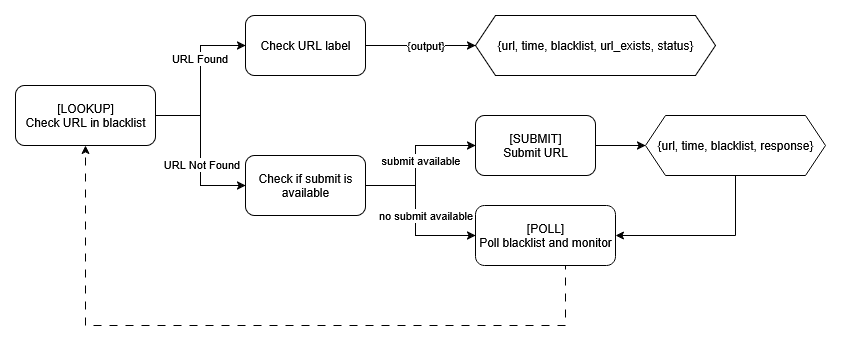

The diagram above was exported from draw.io. Its source (the exported page's mxGraphModel, read from the mxfile embedded in the PNG):
<mxGraphModel dx="1722" dy="933" grid="1" gridSize="10" guides="1" tooltips="1" connect="1" arrows="1" fold="1" page="1" pageScale="1" pageWidth="850" pageHeight="1100" math="0" shadow="0">
  <root>
    <mxCell id="0" />
    <mxCell id="1" parent="0" />
    <mxCell id="7I6NVgNkIWMbYrgIy9rT-5" style="edgeStyle=orthogonalEdgeStyle;rounded=0;orthogonalLoop=1;jettySize=auto;html=1;exitX=1;exitY=0.5;exitDx=0;exitDy=0;entryX=0;entryY=0.5;entryDx=0;entryDy=0;" parent="1" source="7I6NVgNkIWMbYrgIy9rT-2" target="7I6NVgNkIWMbYrgIy9rT-3" edge="1">
      <mxGeometry relative="1" as="geometry" />
    </mxCell>
    <mxCell id="7I6NVgNkIWMbYrgIy9rT-6" value="URL Found" style="edgeLabel;html=1;align=center;verticalAlign=middle;resizable=0;points=[];" parent="7I6NVgNkIWMbYrgIy9rT-5" connectable="0" vertex="1">
      <mxGeometry x="0.2786" y="1" relative="1" as="geometry">
        <mxPoint as="offset" />
      </mxGeometry>
    </mxCell>
    <mxCell id="7I6NVgNkIWMbYrgIy9rT-7" style="edgeStyle=orthogonalEdgeStyle;rounded=0;orthogonalLoop=1;jettySize=auto;html=1;exitX=1;exitY=0.5;exitDx=0;exitDy=0;entryX=0;entryY=0.5;entryDx=0;entryDy=0;" parent="1" source="7I6NVgNkIWMbYrgIy9rT-2" target="7I6NVgNkIWMbYrgIy9rT-4" edge="1">
      <mxGeometry relative="1" as="geometry" />
    </mxCell>
    <mxCell id="7I6NVgNkIWMbYrgIy9rT-8" value="URL Not Found" style="edgeLabel;html=1;align=center;verticalAlign=middle;resizable=0;points=[];" parent="7I6NVgNkIWMbYrgIy9rT-7" connectable="0" vertex="1">
      <mxGeometry x="0.1619" y="1" relative="1" as="geometry">
        <mxPoint as="offset" />
      </mxGeometry>
    </mxCell>
    <mxCell id="7I6NVgNkIWMbYrgIy9rT-2" value="[LOOKUP]&lt;br&gt;Check URL in blacklist" style="rounded=1;whiteSpace=wrap;html=1;" parent="1" vertex="1">
      <mxGeometry x="30" y="330" width="140" height="60" as="geometry" />
    </mxCell>
    <mxCell id="7I6NVgNkIWMbYrgIy9rT-14" style="edgeStyle=orthogonalEdgeStyle;rounded=0;orthogonalLoop=1;jettySize=auto;html=1;exitX=1;exitY=0.5;exitDx=0;exitDy=0;entryX=0;entryY=0.5;entryDx=0;entryDy=0;" parent="1" source="7I6NVgNkIWMbYrgIy9rT-3" target="7I6NVgNkIWMbYrgIy9rT-13" edge="1">
      <mxGeometry relative="1" as="geometry">
        <Array as="points">
          <mxPoint x="470" y="290" />
        </Array>
      </mxGeometry>
    </mxCell>
    <mxCell id="7I6NVgNkIWMbYrgIy9rT-15" value="{output}" style="edgeLabel;html=1;align=center;verticalAlign=middle;resizable=0;points=[];" parent="7I6NVgNkIWMbYrgIy9rT-14" connectable="0" vertex="1">
      <mxGeometry x="0.0762" relative="1" as="geometry">
        <mxPoint as="offset" />
      </mxGeometry>
    </mxCell>
    <mxCell id="7I6NVgNkIWMbYrgIy9rT-3" value="Check URL label" style="rounded=1;whiteSpace=wrap;html=1;" parent="1" vertex="1">
      <mxGeometry x="260" y="260" width="120" height="60" as="geometry" />
    </mxCell>
    <mxCell id="7I6NVgNkIWMbYrgIy9rT-26" style="edgeStyle=orthogonalEdgeStyle;rounded=0;orthogonalLoop=1;jettySize=auto;html=1;exitX=1;exitY=0.5;exitDx=0;exitDy=0;entryX=0;entryY=0.5;entryDx=0;entryDy=0;" parent="1" source="7I6NVgNkIWMbYrgIy9rT-4" target="7I6NVgNkIWMbYrgIy9rT-29" edge="1">
      <mxGeometry relative="1" as="geometry">
        <mxPoint x="510" y="400" as="targetPoint" />
        <Array as="points">
          <mxPoint x="430" y="430" />
          <mxPoint x="430" y="390" />
        </Array>
      </mxGeometry>
    </mxCell>
    <mxCell id="7I6NVgNkIWMbYrgIy9rT-34" value="submit available" style="edgeLabel;html=1;align=center;verticalAlign=middle;resizable=0;points=[];" parent="7I6NVgNkIWMbYrgIy9rT-26" connectable="0" vertex="1">
      <mxGeometry x="-0.0039" y="1" relative="1" as="geometry">
        <mxPoint x="6" as="offset" />
      </mxGeometry>
    </mxCell>
    <mxCell id="7I6NVgNkIWMbYrgIy9rT-31" style="edgeStyle=orthogonalEdgeStyle;rounded=0;orthogonalLoop=1;jettySize=auto;html=1;exitX=1;exitY=0.5;exitDx=0;exitDy=0;entryX=0;entryY=0.5;entryDx=0;entryDy=0;" parent="1" source="7I6NVgNkIWMbYrgIy9rT-4" target="7I6NVgNkIWMbYrgIy9rT-30" edge="1">
      <mxGeometry relative="1" as="geometry">
        <Array as="points">
          <mxPoint x="430" y="430" />
          <mxPoint x="430" y="480" />
        </Array>
      </mxGeometry>
    </mxCell>
    <mxCell id="7I6NVgNkIWMbYrgIy9rT-33" value="no submit available" style="edgeLabel;html=1;align=center;verticalAlign=middle;resizable=0;points=[];" parent="7I6NVgNkIWMbYrgIy9rT-31" connectable="0" vertex="1">
      <mxGeometry x="0.0857" y="-1" relative="1" as="geometry">
        <mxPoint x="11" y="-7" as="offset" />
      </mxGeometry>
    </mxCell>
    <mxCell id="7I6NVgNkIWMbYrgIy9rT-4" value="Check if submit is available" style="rounded=1;whiteSpace=wrap;html=1;" parent="1" vertex="1">
      <mxGeometry x="260" y="400" width="120" height="60" as="geometry" />
    </mxCell>
    <mxCell id="7I6NVgNkIWMbYrgIy9rT-13" value="{url, time, blacklist, url_exists, status}" style="shape=hexagon;perimeter=hexagonPerimeter2;whiteSpace=wrap;html=1;fixedSize=1;" parent="1" vertex="1">
      <mxGeometry x="490" y="260" width="240" height="60" as="geometry" />
    </mxCell>
    <mxCell id="1CAkz4qOKhElDV1MULBB-4" style="edgeStyle=orthogonalEdgeStyle;rounded=0;orthogonalLoop=1;jettySize=auto;html=1;exitX=1;exitY=0.5;exitDx=0;exitDy=0;entryX=0;entryY=0.5;entryDx=0;entryDy=0;" parent="1" source="7I6NVgNkIWMbYrgIy9rT-29" target="7I6NVgNkIWMbYrgIy9rT-35" edge="1">
      <mxGeometry relative="1" as="geometry" />
    </mxCell>
    <mxCell id="7I6NVgNkIWMbYrgIy9rT-29" value="[SUBMIT]&lt;br&gt;Submit URL" style="rounded=1;whiteSpace=wrap;html=1;" parent="1" vertex="1">
      <mxGeometry x="490" y="360" width="120" height="60" as="geometry" />
    </mxCell>
    <mxCell id="7I6NVgNkIWMbYrgIy9rT-32" style="edgeStyle=orthogonalEdgeStyle;rounded=0;orthogonalLoop=1;jettySize=auto;html=1;exitX=0.5;exitY=1;exitDx=0;exitDy=0;entryX=0.5;entryY=1;entryDx=0;entryDy=0;dashed=1;dashPattern=8 8;" parent="1" source="7I6NVgNkIWMbYrgIy9rT-30" target="7I6NVgNkIWMbYrgIy9rT-2" edge="1">
      <mxGeometry relative="1" as="geometry">
        <Array as="points">
          <mxPoint x="580" y="570" />
          <mxPoint x="100" y="570" />
        </Array>
      </mxGeometry>
    </mxCell>
    <mxCell id="7I6NVgNkIWMbYrgIy9rT-30" value="&lt;div&gt;[POLL]&lt;br&gt;Poll blacklist and monitor&lt;/div&gt;" style="rounded=1;whiteSpace=wrap;html=1;" parent="1" vertex="1">
      <mxGeometry x="490" y="450" width="140" height="60" as="geometry" />
    </mxCell>
    <mxCell id="1CAkz4qOKhElDV1MULBB-5" style="edgeStyle=orthogonalEdgeStyle;rounded=0;orthogonalLoop=1;jettySize=auto;html=1;exitX=0.5;exitY=1;exitDx=0;exitDy=0;entryX=1;entryY=0.5;entryDx=0;entryDy=0;" parent="1" source="7I6NVgNkIWMbYrgIy9rT-35" target="7I6NVgNkIWMbYrgIy9rT-30" edge="1">
      <mxGeometry relative="1" as="geometry" />
    </mxCell>
    <mxCell id="7I6NVgNkIWMbYrgIy9rT-35" value="{url, time, blacklist, response}" style="shape=hexagon;perimeter=hexagonPerimeter2;whiteSpace=wrap;html=1;fixedSize=1;" parent="1" vertex="1">
      <mxGeometry x="660" y="360" width="180" height="60" as="geometry" />
    </mxCell>
  </root>
</mxGraphModel>